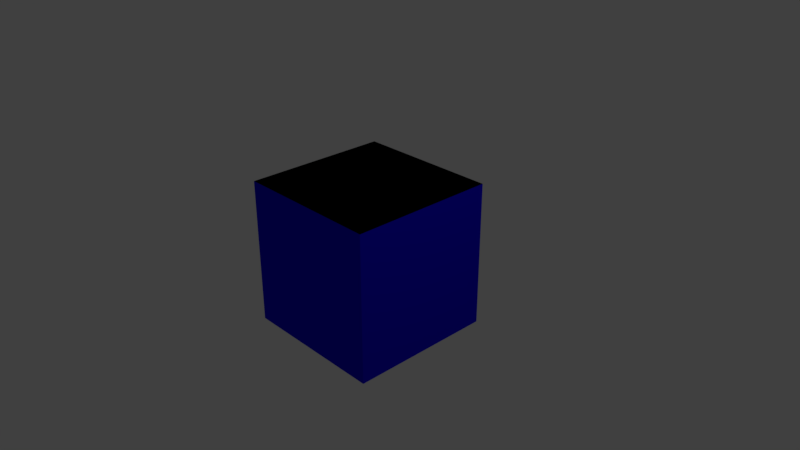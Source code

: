 # Source: RainbowCube.blend  (saved by Blender 2.79.0; exported with 4.5.12 LTS)
import bpy
from mathutils import Matrix  # noqa: F401  (used for matrix-valued properties, if any)

bpy.ops.wm.read_factory_settings(use_empty=True)
scene = bpy.context.scene
scene.name = 'Scene'

# ---- collections
col_collection_1 = bpy.data.collections.new('Collection 1'); scene.collection.children.link(col_collection_1)

# ---- materials (node trees are filled in below, after node groups)
mat_material = bpy.data.materials.new('Material')
mat_material.alpha_threshold = 0.0
mat_material.diffuse_color = (0.8, 0.0, 0.5031, 1.0)
mat_material.roughness = 0.5
mat_material.line_color = (0.0, 0.0, 0.0, 1.0)
mat_material_001 = bpy.data.materials.new('Material.001')
mat_material_001.alpha_threshold = 0.0
mat_material_001.diffuse_color = (3.118e-05, 0.8, 0.0482, 1.0)
mat_material_001.roughness = 0.5

# ---- material node trees
mat_material.use_nodes = True; mat_material.node_tree.nodes.clear()
_N = mat_material.node_tree.nodes; _L = mat_material.node_tree.links
n0 = _N.new('ShaderNodeOutputMaterial'); n0.name = 'Material Output'; n0.location = (300, 300)
n1 = _N.new('ShaderNodeBsdfDiffuse'); n1.name = 'Diffuse BSDF'; n1.location = (10, 300)
n1.inputs[0].default_value = (0.008277, 0.0, 0.8, 1.0)
_L.new(n1.outputs[0], n0.inputs[0])
n0.is_active_output = True
mat_material_001.use_nodes = True; mat_material_001.node_tree.nodes.clear()
_N = mat_material_001.node_tree.nodes; _L = mat_material_001.node_tree.links
n0 = _N.new('ShaderNodeOutputMaterial'); n0.name = 'Material Output'; n0.location = (300, 300)
n1 = _N.new('ShaderNodeBsdfDiffuse'); n1.name = 'Diffuse BSDF'; n1.location = (10, 300)
n1.inputs[0].default_value = (0.005909, 0.0, 0.8, 1.0)
n0.is_active_output = True

# ---- world
world_world = bpy.data.worlds.new('World'); scene.world = world_world
world_world.color = (0.05088, 0.05088, 0.05088)
world_world.use_sun_shadow = False
world_world.sun_shadow_jitter_overblur = 0.0
world_world.cycles.sampling_method = 'MANUAL'

# ---- cameras
cam_camera = bpy.data.cameras.new('Camera')
cam_camera.clip_end = 100.0
cam_camera.lens = 35.0
cam_camera.sensor_width = 32.0
cam_camera.sensor_height = 18.0
cam_camera.ortho_scale = 7.314
cam_camera.dof.focus_distance = 0.0

# ---- lights
light_lamp = bpy.data.lights.new('Lamp', 'POINT')
light_lamp.transmission_factor = 0.0
light_lamp.cutoff_distance = 30.0
light_lamp.energy = 100.0
light_lamp.shadow_buffer_clip_start = 1.001
light_lamp.shadow_soft_size = 0.1
light_lamp.shadow_maximum_resolution = 0.006
light_lamp.use_absolute_resolution = True

# ---- meshes
me_cube = bpy.data.meshes.new('Cube')
me_cube.from_pydata([(1.0, 1.0, -1.0), (1.0, -1.0, -1.0), (-1.0, -1.0, -1.0), (-1.0, 1.0, -1.0), (1.0, 1.0, 1.0), (1.0, -1.0, 1.0), (-1.0, -1.0, 1.0), (-1.0, 1.0, 1.0)], [], [(0, 1, 2, 3), (4, 7, 6, 5), (0, 4, 5, 1), (1, 5, 6, 2), (2, 6, 7, 3), (4, 0, 3, 7)])
me_cube.polygons.foreach_set('material_index', [1, 1, 0, 0, 0, 0])
me_cube.materials.append(mat_material)
me_cube.materials.append(mat_material_001)
me_cube.use_remesh_preserve_volume = False
me_cube.use_remesh_preserve_attributes = False
me_cube.use_mirror_vertex_groups = False
me_cube.update()

# ---- objects
ob_cube = bpy.data.objects.new('Cube', me_cube)
ob_lamp = bpy.data.objects.new('Lamp', light_lamp)
ob_camera = bpy.data.objects.new('Camera', cam_camera)

# ---- transforms, parenting, visibility, modifiers, constraints
ob_cube.location = (0.0, 0.0, 0.0)
ob_cube.lock_rotations_4d = False
ob_cube.empty_display_type = 'ARROWS'
ob_cube.lineart.crease_threshold = 0.0
ob_lamp.location = (4.076, 1.005, 5.904)
ob_lamp.rotation_euler = (0.6503, 0.05522, 1.866)
ob_lamp.lock_rotations_4d = False
ob_lamp.empty_display_type = 'ARROWS'
ob_lamp.color = (0.0, 0.0, 0.0, 0.0)
ob_lamp.lineart.crease_threshold = 0.0
ob_camera.location = (7.481, -6.508, 5.344)
ob_camera.rotation_euler = (1.109, 0.0, 0.8149)
ob_camera.lock_rotations_4d = False
ob_camera.empty_display_type = 'ARROWS'
ob_camera.color = (0.0, 0.0, 0.0, 0.0)
ob_camera.display_type = 'WIRE'
ob_camera.lineart.crease_threshold = 0.0

# ---- collection membership
col_collection_1.objects.link(ob_cube)
col_collection_1.objects.link(ob_lamp)
col_collection_1.objects.link(ob_camera)

# ---- scene / render settings (as saved in the file)
scene.camera = ob_camera
scene.frame_start = 1; scene.frame_end = 250; scene.frame_set(1)
scene.render.engine = 'CYCLES'
scene.render.resolution_percentage = 50
scene.render.dither_intensity = 0.0
scene.cycles.use_denoising = False
scene.cycles.samples = 128
scene.cycles.sampling_pattern = 'TABULATED_SOBOL'
scene.cycles.use_adaptive_sampling = False
scene.cycles.use_light_tree = False
scene.cycles.blur_glossy = 0.0
scene.cycles.sample_clamp_indirect = 0.0
scene.view_settings.view_transform = 'Standard'
bpy.context.view_layer.update()
